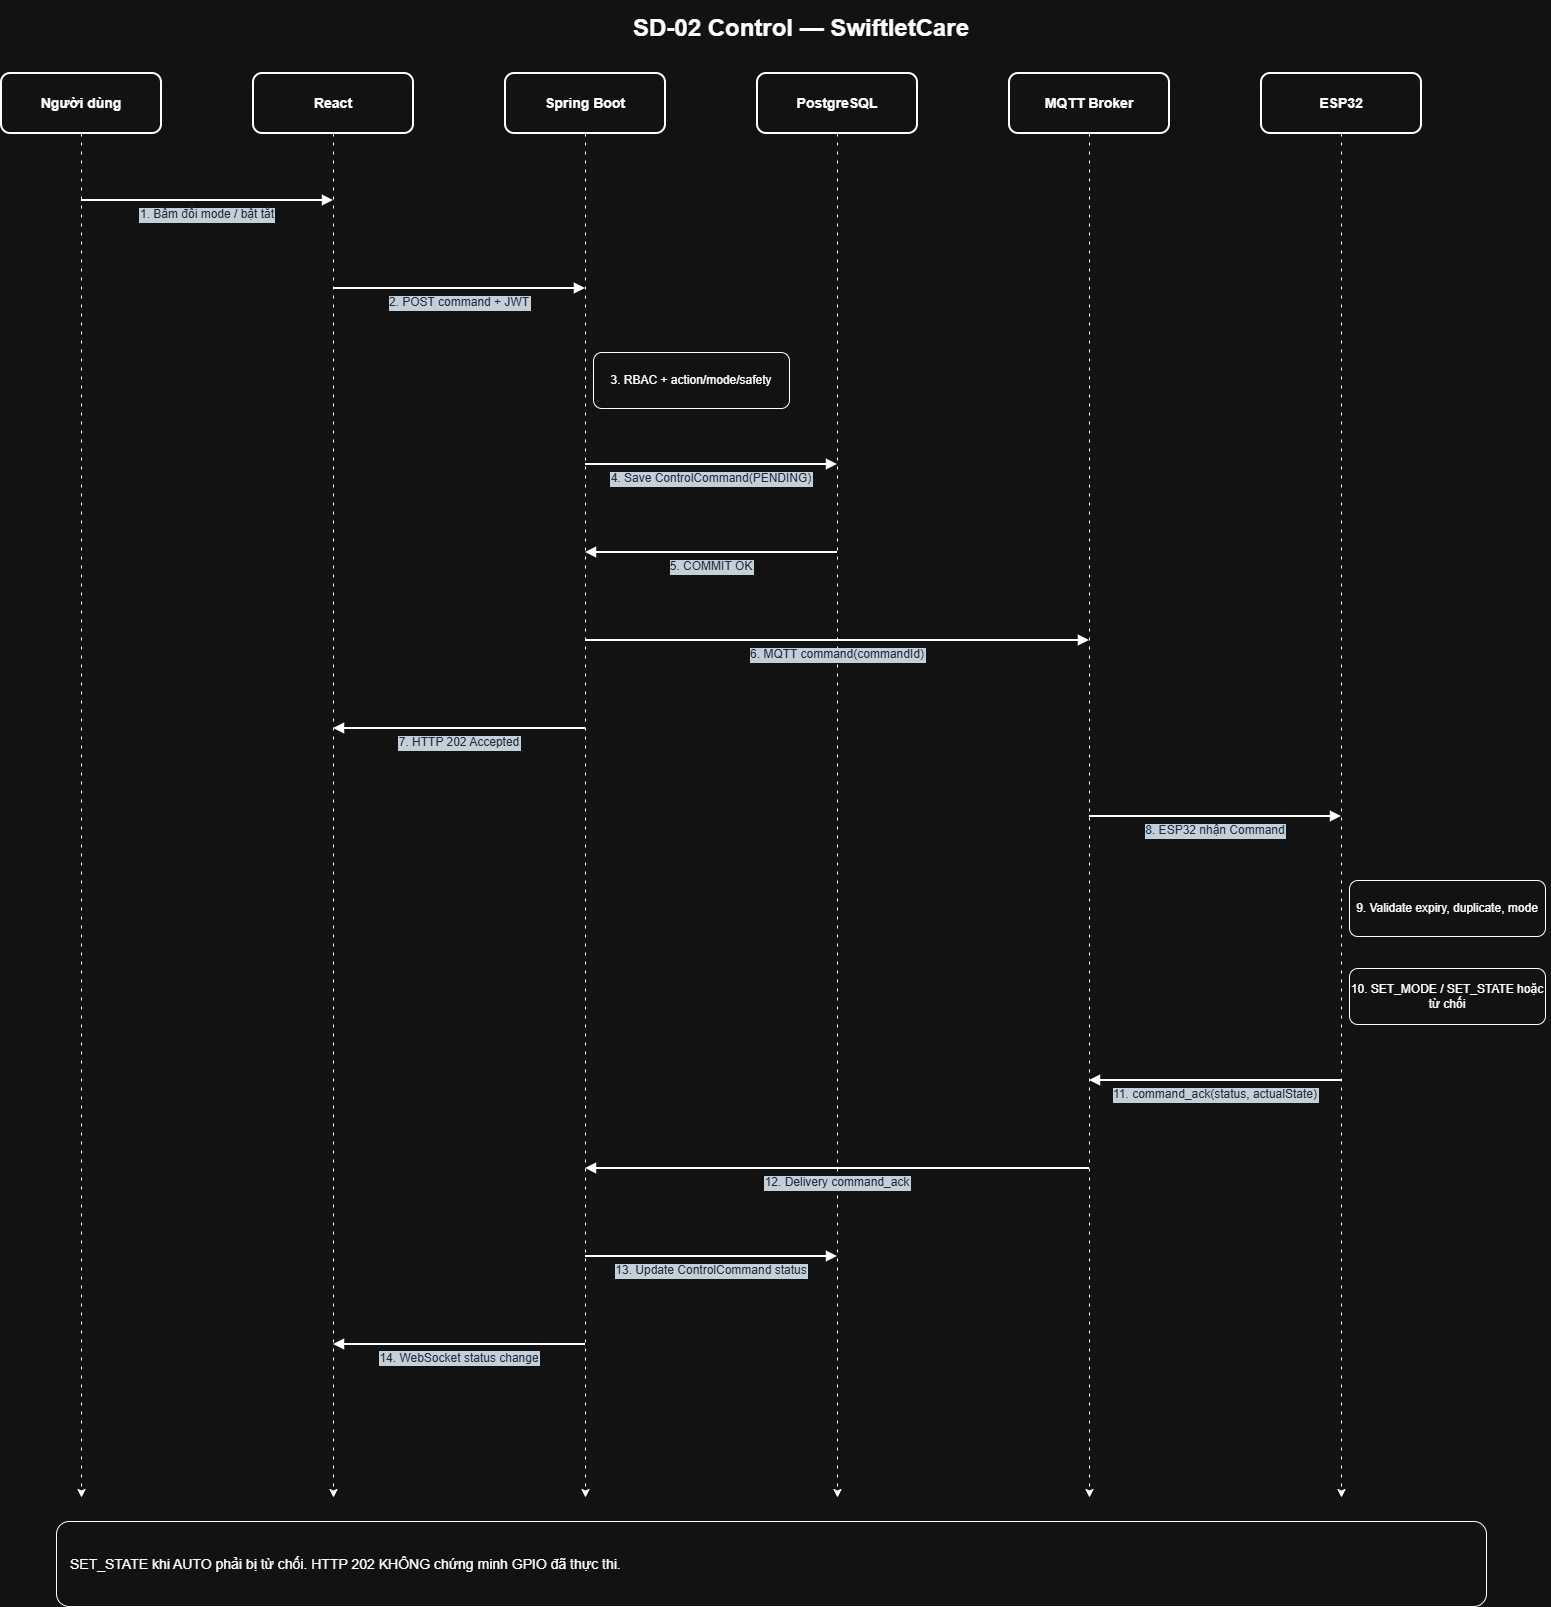

The diagram above was exported from draw.io. Its source (the exported page's mxGraphModel, read from the mxfile embedded in the PNG):
<mxGraphModel dx="731" dy="653" grid="1" gridSize="10" guides="1" tooltips="1" connect="1" arrows="1" fold="1" page="1" pageScale="1" pageWidth="1620" pageHeight="1682" math="0" shadow="0">
  <root>
    <mxCell id="0" />
    <mxCell id="1" parent="0" />
    <mxCell id="title2" parent="1" style="text;html=0;align=center;verticalAlign=middle;fontStyle=1;fontSize=24;" value="SD-02 Control — SwiftletCare" vertex="1">
      <mxGeometry height="50" width="1500" x="60" y="5" as="geometry" />
    </mxCell>
    <mxCell id="actor2_0" parent="1" style="rounded=1;whiteSpace=wrap;html=0;align=center;verticalAlign=middle;fontStyle=1;fontSize=14;strokeWidth=2;" value="Người dùng" vertex="1">
      <mxGeometry height="60" width="160" x="10" y="78" as="geometry" />
    </mxCell>
    <mxCell id="line2_0" edge="1" parent="1" style="edgeStyle=none;dashed=1;dashPattern=3 6;strokeWidth=1;" value="">
      <mxGeometry relative="1" as="geometry">
        <mxPoint x="90" y="138" as="sourcePoint" />
        <mxPoint x="90" y="1502" as="targetPoint" />
      </mxGeometry>
    </mxCell>
    <mxCell id="actor2_1" parent="1" style="rounded=1;whiteSpace=wrap;html=0;align=center;verticalAlign=middle;fontStyle=1;fontSize=14;strokeWidth=2;" value="React" vertex="1">
      <mxGeometry height="60" width="160" x="262" y="78" as="geometry" />
    </mxCell>
    <mxCell id="line2_1" edge="1" parent="1" style="edgeStyle=none;dashed=1;dashPattern=3 6;strokeWidth=1;" value="">
      <mxGeometry relative="1" as="geometry">
        <mxPoint x="342" y="138" as="sourcePoint" />
        <mxPoint x="342" y="1502" as="targetPoint" />
      </mxGeometry>
    </mxCell>
    <mxCell id="actor2_2" parent="1" style="rounded=1;whiteSpace=wrap;html=0;align=center;verticalAlign=middle;fontStyle=1;fontSize=14;strokeWidth=2;" value="Spring Boot" vertex="1">
      <mxGeometry height="60" width="160" x="514" y="78" as="geometry" />
    </mxCell>
    <mxCell id="line2_2" edge="1" parent="1" style="edgeStyle=none;dashed=1;dashPattern=3 6;strokeWidth=1;" value="">
      <mxGeometry relative="1" as="geometry">
        <mxPoint x="594" y="138" as="sourcePoint" />
        <mxPoint x="594" y="1502" as="targetPoint" />
      </mxGeometry>
    </mxCell>
    <mxCell id="actor2_3" parent="1" style="rounded=1;whiteSpace=wrap;html=0;align=center;verticalAlign=middle;fontStyle=1;fontSize=14;strokeWidth=2;" value="PostgreSQL" vertex="1">
      <mxGeometry height="60" width="160" x="766" y="78" as="geometry" />
    </mxCell>
    <mxCell id="line2_3" edge="1" parent="1" style="edgeStyle=none;dashed=1;dashPattern=3 6;strokeWidth=1;" value="">
      <mxGeometry relative="1" as="geometry">
        <mxPoint x="846" y="138" as="sourcePoint" />
        <mxPoint x="846" y="1502" as="targetPoint" />
      </mxGeometry>
    </mxCell>
    <mxCell id="actor2_4" parent="1" style="rounded=1;whiteSpace=wrap;html=0;align=center;verticalAlign=middle;fontStyle=1;fontSize=14;strokeWidth=2;" value="MQTT Broker" vertex="1">
      <mxGeometry height="60" width="160" x="1018" y="78" as="geometry" />
    </mxCell>
    <mxCell id="line2_4" edge="1" parent="1" style="edgeStyle=none;dashed=1;dashPattern=3 6;strokeWidth=1;" value="">
      <mxGeometry relative="1" as="geometry">
        <mxPoint x="1098" y="138" as="sourcePoint" />
        <mxPoint x="1098" y="1502" as="targetPoint" />
      </mxGeometry>
    </mxCell>
    <mxCell id="actor2_5" parent="1" style="rounded=1;whiteSpace=wrap;html=0;align=center;verticalAlign=middle;fontStyle=1;fontSize=14;strokeWidth=2;" value="ESP32" vertex="1">
      <mxGeometry height="60" width="160" x="1270" y="78" as="geometry" />
    </mxCell>
    <mxCell id="line2_5" edge="1" parent="1" style="edgeStyle=none;dashed=1;dashPattern=3 6;strokeWidth=1;" value="">
      <mxGeometry relative="1" as="geometry">
        <mxPoint x="1350" y="138" as="sourcePoint" />
        <mxPoint x="1350" y="1502" as="targetPoint" />
      </mxGeometry>
    </mxCell>
    <mxCell id="msg2_1" edge="1" parent="1" style="edgeStyle=none;rounded=0;html=0;strokeWidth=2;fontColor=#D6E8F6;fontSize=12;endArrow=block;endFill=1;labelBackgroundColor=#192631;verticalAlign=top;" value="1. Bấm đổi mode / bật tắt">
      <mxGeometry relative="1" as="geometry">
        <mxPoint x="90" y="205" as="sourcePoint" />
        <mxPoint x="342" y="205" as="targetPoint" />
      </mxGeometry>
    </mxCell>
    <mxCell id="msg2_2" edge="1" parent="1" style="edgeStyle=none;rounded=0;html=0;strokeWidth=2;fontColor=#D6E8F6;fontSize=12;endArrow=block;endFill=1;labelBackgroundColor=#192631;verticalAlign=top;" value="2. POST command + JWT">
      <mxGeometry relative="1" as="geometry">
        <mxPoint x="342" y="293" as="sourcePoint" />
        <mxPoint x="594" y="293" as="targetPoint" />
      </mxGeometry>
    </mxCell>
    <mxCell id="self2_3" parent="1" style="rounded=1;whiteSpace=wrap;html=0;align=center;verticalAlign=middle;fontSize=12;" value="3. RBAC + action/mode/safety" vertex="1">
      <mxGeometry height="56" width="196" x="602" y="357" as="geometry" />
    </mxCell>
    <mxCell id="msg2_4" edge="1" parent="1" style="edgeStyle=none;rounded=0;html=0;strokeWidth=2;fontColor=#D6E8F6;fontSize=12;endArrow=block;endFill=1;labelBackgroundColor=#192631;verticalAlign=top;" value="4. Save ControlCommand(PENDING)">
      <mxGeometry relative="1" as="geometry">
        <mxPoint x="594" y="469" as="sourcePoint" />
        <mxPoint x="846" y="469" as="targetPoint" />
      </mxGeometry>
    </mxCell>
    <mxCell id="msg2_5" edge="1" parent="1" style="edgeStyle=none;rounded=0;html=0;strokeWidth=2;fontColor=#D6E8F6;fontSize=12;endArrow=block;endFill=1;labelBackgroundColor=#192631;verticalAlign=top;" value="5. COMMIT OK">
      <mxGeometry relative="1" as="geometry">
        <mxPoint x="846" y="557" as="sourcePoint" />
        <mxPoint x="594" y="557" as="targetPoint" />
      </mxGeometry>
    </mxCell>
    <mxCell id="msg2_6" edge="1" parent="1" style="edgeStyle=none;rounded=0;html=0;strokeWidth=2;fontColor=#D6E8F6;fontSize=12;endArrow=block;endFill=1;labelBackgroundColor=#192631;verticalAlign=top;" value="6. MQTT command(commandId)">
      <mxGeometry relative="1" as="geometry">
        <mxPoint x="594" y="645" as="sourcePoint" />
        <mxPoint x="1098" y="645" as="targetPoint" />
      </mxGeometry>
    </mxCell>
    <mxCell id="msg2_7" edge="1" parent="1" style="edgeStyle=none;rounded=0;html=0;strokeWidth=2;fontColor=#D6E8F6;fontSize=12;endArrow=block;endFill=1;labelBackgroundColor=#192631;verticalAlign=top;" value="7. HTTP 202 Accepted">
      <mxGeometry relative="1" as="geometry">
        <mxPoint x="594" y="733" as="sourcePoint" />
        <mxPoint x="342" y="733" as="targetPoint" />
      </mxGeometry>
    </mxCell>
    <mxCell id="msg2_8" edge="1" parent="1" style="edgeStyle=none;rounded=0;html=0;strokeWidth=2;fontColor=#D6E8F6;fontSize=12;endArrow=block;endFill=1;labelBackgroundColor=#192631;verticalAlign=top;" value="8. ESP32 nhận Command">
      <mxGeometry relative="1" as="geometry">
        <mxPoint x="1098" y="821" as="sourcePoint" />
        <mxPoint x="1350" y="821" as="targetPoint" />
      </mxGeometry>
    </mxCell>
    <mxCell id="self2_9" parent="1" style="rounded=1;whiteSpace=wrap;html=0;align=center;verticalAlign=middle;fontSize=12;" value="9. Validate expiry, duplicate, mode" vertex="1">
      <mxGeometry height="56" width="196" x="1358" y="885" as="geometry" />
    </mxCell>
    <mxCell id="self2_10" parent="1" style="rounded=1;whiteSpace=wrap;html=0;align=center;verticalAlign=middle;fontSize=12;" value="10. SET_MODE / SET_STATE hoặc từ chối" vertex="1">
      <mxGeometry height="56" width="196" x="1358" y="973" as="geometry" />
    </mxCell>
    <mxCell id="msg2_11" edge="1" parent="1" style="edgeStyle=none;rounded=0;html=0;strokeWidth=2;fontColor=#D6E8F6;fontSize=12;endArrow=block;endFill=1;labelBackgroundColor=#192631;verticalAlign=top;" value="11. command_ack(status, actualState)">
      <mxGeometry relative="1" as="geometry">
        <mxPoint x="1350" y="1085" as="sourcePoint" />
        <mxPoint x="1098" y="1085" as="targetPoint" />
      </mxGeometry>
    </mxCell>
    <mxCell id="msg2_12" edge="1" parent="1" style="edgeStyle=none;rounded=0;html=0;strokeWidth=2;fontColor=#D6E8F6;fontSize=12;endArrow=block;endFill=1;labelBackgroundColor=#192631;verticalAlign=top;" value="12. Delivery command_ack">
      <mxGeometry relative="1" as="geometry">
        <mxPoint x="1098" y="1173" as="sourcePoint" />
        <mxPoint x="594" y="1173" as="targetPoint" />
      </mxGeometry>
    </mxCell>
    <mxCell id="msg2_13" edge="1" parent="1" style="edgeStyle=none;rounded=0;html=0;strokeWidth=2;fontColor=#D6E8F6;fontSize=12;endArrow=block;endFill=1;labelBackgroundColor=#192631;verticalAlign=top;" value="13. Update ControlCommand status">
      <mxGeometry relative="1" as="geometry">
        <mxPoint x="594" y="1261" as="sourcePoint" />
        <mxPoint x="846" y="1261" as="targetPoint" />
      </mxGeometry>
    </mxCell>
    <mxCell id="msg2_14" edge="1" parent="1" style="edgeStyle=none;rounded=0;html=0;strokeWidth=2;fontColor=#D6E8F6;fontSize=12;endArrow=block;endFill=1;labelBackgroundColor=#192631;verticalAlign=top;" value="14. WebSocket status change">
      <mxGeometry relative="1" as="geometry">
        <mxPoint x="594" y="1349" as="sourcePoint" />
        <mxPoint x="342" y="1349" as="targetPoint" />
      </mxGeometry>
    </mxCell>
    <mxCell id="note2" parent="1" style="rounded=1;whiteSpace=wrap;html=0;align=left;verticalAlign=middle;fontSize=14;spacingLeft=12;" value="SET_STATE khi AUTO phải bị từ chối. HTTP 202 KHÔNG chứng minh GPIO đã thực thi." vertex="1">
      <mxGeometry height="85" width="1430" x="65" y="1526" as="geometry" />
    </mxCell>
  </root>
</mxGraphModel>